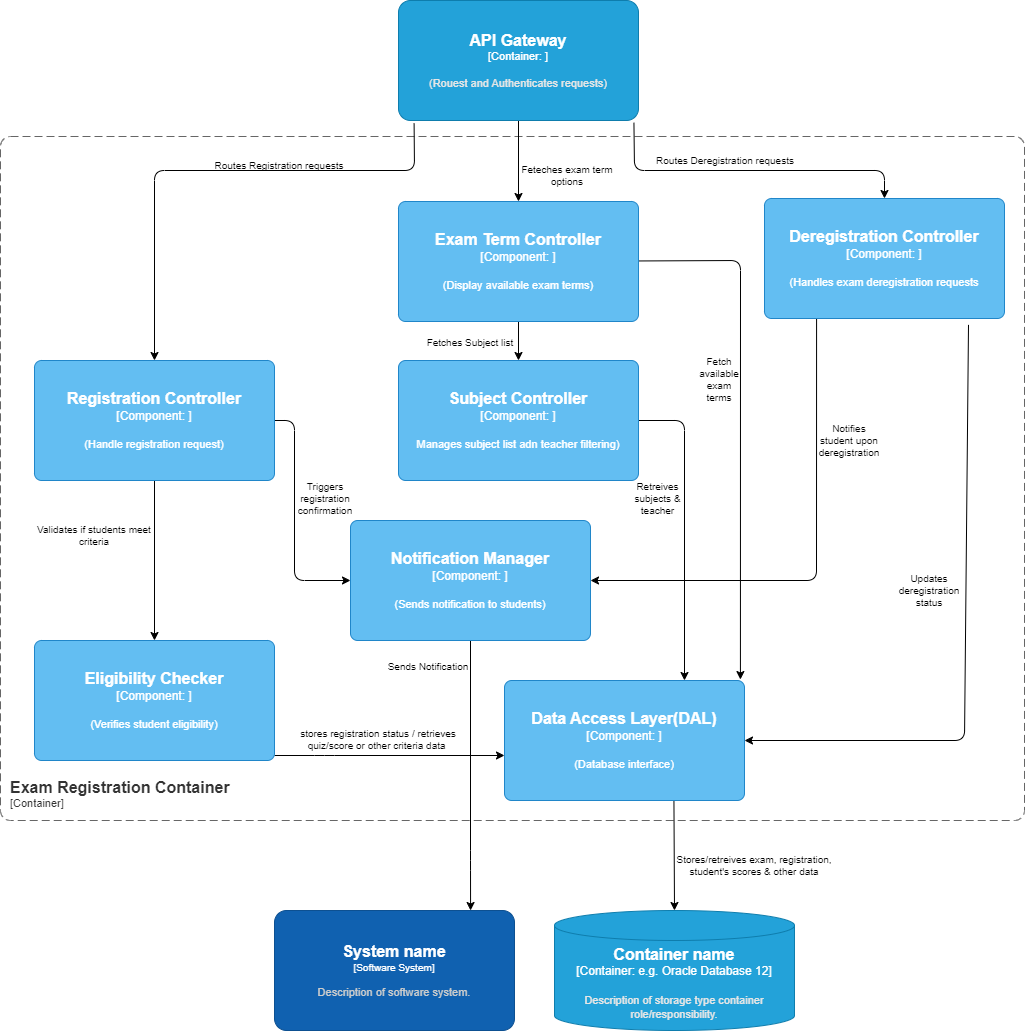

The diagram above was exported from draw.io. Its source (the exported page's mxGraphModel, read from the mxfile embedded in the PNG):
<mxGraphModel dx="149" dy="710" grid="1" gridSize="10" guides="1" tooltips="1" connect="1" arrows="1" fold="1" page="1" pageScale="1" pageWidth="1169" pageHeight="827" background="#ffffff" math="0" shadow="0">
  <root>
    <mxCell id="0" />
    <mxCell id="1" parent="0" />
    <mxCell id="57" style="edgeStyle=none;html=1;entryX=0;entryY=0.5;entryDx=0;entryDy=0;entryPerimeter=0;" edge="1" parent="1" source="43" target="48">
      <mxGeometry relative="1" as="geometry">
        <Array as="points">
          <mxPoint x="1530" y="440" />
          <mxPoint x="1530" y="600" />
        </Array>
      </mxGeometry>
    </mxCell>
    <mxCell id="58" style="edgeStyle=none;html=1;entryX=0.5;entryY=0;entryDx=0;entryDy=0;entryPerimeter=0;" edge="1" parent="1" source="43" target="46">
      <mxGeometry relative="1" as="geometry" />
    </mxCell>
    <object placeholders="1" c4Name="Registration Controller" c4Type="Component" c4Technology="" c4Description="(Handle registration request)" label="&lt;font style=&quot;font-size: 16px&quot;&gt;&lt;b&gt;%c4Name%&lt;/b&gt;&lt;/font&gt;&lt;div&gt;[%c4Type%: %c4Technology%]&lt;/div&gt;&lt;br&gt;&lt;div&gt;&lt;font style=&quot;font-size: 11px&quot;&gt;%c4Description%&lt;/font&gt;&lt;/div&gt;" id="43">
      <mxCell style="rounded=1;whiteSpace=wrap;html=1;labelBackgroundColor=none;fillColor=#63BEF2;fontColor=#ffffff;align=center;arcSize=6;strokeColor=#2086C9;metaEdit=1;resizable=0;points=[[0.25,0,0],[0.5,0,0],[0.75,0,0],[1,0.25,0],[1,0.5,0],[1,0.75,0],[0.75,1,0],[0.5,1,0],[0.25,1,0],[0,0.75,0],[0,0.5,0],[0,0.25,0]];" vertex="1" parent="1">
        <mxGeometry x="1270" y="380" width="240" height="120" as="geometry" />
      </mxCell>
    </object>
    <mxCell id="56" style="edgeStyle=none;html=1;entryX=0.5;entryY=0;entryDx=0;entryDy=0;entryPerimeter=0;" edge="1" parent="1" source="44" target="45">
      <mxGeometry relative="1" as="geometry" />
    </mxCell>
    <mxCell id="70" style="edgeStyle=none;html=1;entryX=0.983;entryY=-0.008;entryDx=0;entryDy=0;entryPerimeter=0;fontSize=10;" edge="1" parent="1" source="44" target="52">
      <mxGeometry relative="1" as="geometry">
        <Array as="points">
          <mxPoint x="1976" y="280" />
        </Array>
      </mxGeometry>
    </mxCell>
    <object placeholders="1" c4Name="Exam Term Controller" c4Type="Component" c4Technology="" c4Description="(Display available exam terms)" label="&lt;font style=&quot;font-size: 16px&quot;&gt;&lt;b&gt;%c4Name%&lt;/b&gt;&lt;/font&gt;&lt;div&gt;[%c4Type%: %c4Technology%]&lt;/div&gt;&lt;br&gt;&lt;div&gt;&lt;font style=&quot;font-size: 11px&quot;&gt;%c4Description%&lt;/font&gt;&lt;/div&gt;" id="44">
      <mxCell style="rounded=1;whiteSpace=wrap;html=1;labelBackgroundColor=none;fillColor=#63BEF2;fontColor=#ffffff;align=center;arcSize=6;strokeColor=#2086C9;metaEdit=1;resizable=0;points=[[0.25,0,0],[0.5,0,0],[0.75,0,0],[1,0.25,0],[1,0.5,0],[1,0.75,0],[0.75,1,0],[0.5,1,0],[0.25,1,0],[0,0.75,0],[0,0.5,0],[0,0.25,0]];" vertex="1" parent="1">
        <mxGeometry x="1634" y="221" width="240" height="120" as="geometry" />
      </mxCell>
    </object>
    <mxCell id="68" style="edgeStyle=none;html=1;entryX=0.75;entryY=0;entryDx=0;entryDy=0;entryPerimeter=0;fontSize=10;" edge="1" parent="1" source="45" target="52">
      <mxGeometry relative="1" as="geometry">
        <Array as="points">
          <mxPoint x="1920" y="440" />
        </Array>
      </mxGeometry>
    </mxCell>
    <object placeholders="1" c4Name="Subject Controller" c4Type="Component" c4Technology="" c4Description="Manages subject list adn teacher filtering)" label="&lt;font style=&quot;font-size: 16px&quot;&gt;&lt;b&gt;%c4Name%&lt;/b&gt;&lt;/font&gt;&lt;div&gt;[%c4Type%: %c4Technology%]&lt;/div&gt;&lt;br&gt;&lt;div&gt;&lt;font style=&quot;font-size: 11px&quot;&gt;%c4Description%&lt;/font&gt;&lt;/div&gt;" id="45">
      <mxCell style="rounded=1;whiteSpace=wrap;html=1;labelBackgroundColor=none;fillColor=#63BEF2;fontColor=#ffffff;align=center;arcSize=6;strokeColor=#2086C9;metaEdit=1;resizable=0;points=[[0.25,0,0],[0.5,0,0],[0.75,0,0],[1,0.25,0],[1,0.5,0],[1,0.75,0],[0.75,1,0],[0.5,1,0],[0.25,1,0],[0,0.75,0],[0,0.5,0],[0,0.25,0]];" vertex="1" parent="1">
        <mxGeometry x="1634" y="380" width="240" height="120" as="geometry" />
      </mxCell>
    </object>
    <mxCell id="59" style="edgeStyle=none;html=1;entryX=0;entryY=0.5;entryDx=0;entryDy=0;entryPerimeter=0;" edge="1" parent="1">
      <mxGeometry relative="1" as="geometry">
        <mxPoint x="1510" y="775" as="sourcePoint" />
        <mxPoint x="1740" y="775" as="targetPoint" />
        <Array as="points">
          <mxPoint x="1560" y="775" />
        </Array>
      </mxGeometry>
    </mxCell>
    <object placeholders="1" c4Name="Eligibility Checker" c4Type="Component" c4Technology="" c4Description="(Verifies student eligibility)" label="&lt;font style=&quot;font-size: 16px&quot;&gt;&lt;b&gt;%c4Name%&lt;/b&gt;&lt;/font&gt;&lt;div&gt;[%c4Type%: %c4Technology%]&lt;/div&gt;&lt;br&gt;&lt;div&gt;&lt;font style=&quot;font-size: 11px&quot;&gt;%c4Description%&lt;/font&gt;&lt;/div&gt;" id="46">
      <mxCell style="rounded=1;whiteSpace=wrap;html=1;labelBackgroundColor=none;fillColor=#63BEF2;fontColor=#ffffff;align=center;arcSize=6;strokeColor=#2086C9;metaEdit=1;resizable=0;points=[[0.25,0,0],[0.5,0,0],[0.75,0,0],[1,0.25,0],[1,0.5,0],[1,0.75,0],[0.75,1,0],[0.5,1,0],[0.25,1,0],[0,0.75,0],[0,0.5,0],[0,0.25,0]];" vertex="1" parent="1">
        <mxGeometry x="1270" y="660" width="240" height="120" as="geometry" />
      </mxCell>
    </object>
    <object placeholders="1" c4Name="Exam Registration Container" c4Type="ContainerScopeBoundary" c4Application="Container" label="&lt;font style=&quot;font-size: 16px&quot;&gt;&lt;b&gt;&lt;div style=&quot;text-align: left&quot;&gt;%c4Name%&lt;/div&gt;&lt;/b&gt;&lt;/font&gt;&lt;div style=&quot;text-align: left&quot;&gt;[%c4Application%]&lt;/div&gt;" id="47">
      <mxCell style="rounded=1;fontSize=11;whiteSpace=wrap;html=1;dashed=1;arcSize=20;fillColor=none;strokeColor=#666666;fontColor=#333333;labelBackgroundColor=none;align=left;verticalAlign=bottom;labelBorderColor=none;spacingTop=0;spacing=10;dashPattern=8 4;metaEdit=1;rotatable=0;perimeter=rectanglePerimeter;noLabel=0;labelPadding=0;allowArrows=0;connectable=0;expand=0;recursiveResize=0;editable=1;pointerEvents=0;absoluteArcSize=1;points=[[0.25,0,0],[0.5,0,0],[0.75,0,0],[1,0.25,0],[1,0.5,0],[1,0.75,0],[0.75,1,0],[0.5,1,0],[0.25,1,0],[0,0.75,0],[0,0.5,0],[0,0.25,0]];" vertex="1" parent="1">
        <mxGeometry x="1236" y="156" width="1024" height="684" as="geometry" />
      </mxCell>
    </object>
    <mxCell id="80" style="edgeStyle=none;html=1;fontSize=10;entryX=0.817;entryY=0;entryDx=0;entryDy=0;entryPerimeter=0;exitX=0.5;exitY=1;exitDx=0;exitDy=0;exitPerimeter=0;" edge="1" parent="1" source="48" target="78">
      <mxGeometry relative="1" as="geometry">
        <Array as="points">
          <mxPoint x="1706" y="880" />
        </Array>
      </mxGeometry>
    </mxCell>
    <object placeholders="1" c4Name="Notification Manager" c4Type="Component" c4Technology="" c4Description="(Sends notification to students)" label="&lt;font style=&quot;font-size: 16px&quot;&gt;&lt;b&gt;%c4Name%&lt;/b&gt;&lt;/font&gt;&lt;div&gt;[%c4Type%: %c4Technology%]&lt;/div&gt;&lt;br&gt;&lt;div&gt;&lt;font style=&quot;font-size: 11px&quot;&gt;%c4Description%&lt;/font&gt;&lt;/div&gt;" id="48">
      <mxCell style="rounded=1;whiteSpace=wrap;html=1;labelBackgroundColor=none;fillColor=#63BEF2;fontColor=#ffffff;align=center;arcSize=6;strokeColor=#2086C9;metaEdit=1;resizable=0;points=[[0.25,0,0],[0.5,0,0],[0.75,0,0],[1,0.25,0],[1,0.5,0],[1,0.75,0],[0.75,1,0],[0.5,1,0],[0.25,1,0],[0,0.75,0],[0,0.5,0],[0,0.25,0]];" vertex="1" parent="1">
        <mxGeometry x="1586" y="540" width="240" height="120" as="geometry" />
      </mxCell>
    </object>
    <mxCell id="53" style="edgeStyle=none;html=1;entryX=0.5;entryY=0;entryDx=0;entryDy=0;entryPerimeter=0;exitX=0.065;exitY=1.025;exitDx=0;exitDy=0;exitPerimeter=0;" edge="1" parent="1" source="50" target="43">
      <mxGeometry relative="1" as="geometry">
        <Array as="points">
          <mxPoint x="1650" y="190" />
          <mxPoint x="1390" y="190" />
        </Array>
      </mxGeometry>
    </mxCell>
    <mxCell id="54" style="edgeStyle=none;html=1;entryX=0.5;entryY=0;entryDx=0;entryDy=0;entryPerimeter=0;" edge="1" parent="1" source="50" target="44">
      <mxGeometry relative="1" as="geometry" />
    </mxCell>
    <mxCell id="55" style="edgeStyle=none;html=1;entryX=0.5;entryY=0;entryDx=0;entryDy=0;entryPerimeter=0;exitX=0.981;exitY=1.019;exitDx=0;exitDy=0;exitPerimeter=0;" edge="1" parent="1" source="50" target="51">
      <mxGeometry relative="1" as="geometry">
        <Array as="points">
          <mxPoint x="1870" y="190" />
          <mxPoint x="2120" y="190" />
        </Array>
      </mxGeometry>
    </mxCell>
    <object placeholders="1" c4Name="API Gateway" c4Type="Container" c4Technology="" c4Description="(Rouest and Authenticates requests)" label="&lt;font style=&quot;font-size: 16px&quot;&gt;&lt;b&gt;%c4Name%&lt;/b&gt;&lt;/font&gt;&lt;div&gt;[%c4Type%: %c4Technology%]&lt;/div&gt;&lt;br&gt;&lt;div&gt;&lt;font style=&quot;font-size: 11px&quot;&gt;&lt;font color=&quot;#E6E6E6&quot;&gt;%c4Description%&lt;/font&gt;&lt;/div&gt;" id="50">
      <mxCell style="rounded=1;whiteSpace=wrap;html=1;fontSize=11;labelBackgroundColor=none;fillColor=#23A2D9;fontColor=#ffffff;align=center;arcSize=10;strokeColor=#0E7DAD;metaEdit=1;resizable=0;points=[[0.25,0,0],[0.5,0,0],[0.75,0,0],[1,0.25,0],[1,0.5,0],[1,0.75,0],[0.75,1,0],[0.5,1,0],[0.25,1,0],[0,0.75,0],[0,0.5,0],[0,0.25,0]];" vertex="1" parent="1">
        <mxGeometry x="1634" y="20" width="240" height="120" as="geometry" />
      </mxCell>
    </object>
    <mxCell id="60" style="edgeStyle=none;html=1;entryX=1;entryY=0.5;entryDx=0;entryDy=0;entryPerimeter=0;exitX=0.217;exitY=0.992;exitDx=0;exitDy=0;exitPerimeter=0;" edge="1" parent="1" source="51" target="48">
      <mxGeometry relative="1" as="geometry">
        <Array as="points">
          <mxPoint x="2052" y="600" />
        </Array>
      </mxGeometry>
    </mxCell>
    <mxCell id="61" style="edgeStyle=none;html=1;entryX=1;entryY=0.5;entryDx=0;entryDy=0;entryPerimeter=0;exitX=0.85;exitY=1.053;exitDx=0;exitDy=0;exitPerimeter=0;" edge="1" parent="1" source="51" target="52">
      <mxGeometry relative="1" as="geometry">
        <Array as="points">
          <mxPoint x="2200" y="760" />
        </Array>
      </mxGeometry>
    </mxCell>
    <object placeholders="1" c4Name="Deregistration Controller" c4Type="Component" c4Technology="" c4Description="(Handles exam deregistration requests" label="&lt;font style=&quot;font-size: 16px&quot;&gt;&lt;b&gt;%c4Name%&lt;/b&gt;&lt;/font&gt;&lt;div&gt;[%c4Type%: %c4Technology%]&lt;/div&gt;&lt;br&gt;&lt;div&gt;&lt;font style=&quot;font-size: 11px&quot;&gt;%c4Description%&lt;/font&gt;&lt;/div&gt;" id="51">
      <mxCell style="rounded=1;whiteSpace=wrap;html=1;labelBackgroundColor=none;fillColor=#63BEF2;fontColor=#ffffff;align=center;arcSize=6;strokeColor=#2086C9;metaEdit=1;resizable=0;points=[[0.25,0,0],[0.5,0,0],[0.75,0,0],[1,0.25,0],[1,0.5,0],[1,0.75,0],[0.75,1,0],[0.5,1,0],[0.25,1,0],[0,0.75,0],[0,0.5,0],[0,0.25,0]];" vertex="1" parent="1">
        <mxGeometry x="2000" y="218" width="240" height="120" as="geometry" />
      </mxCell>
    </object>
    <mxCell id="82" style="edgeStyle=none;html=1;entryX=0.5;entryY=0;entryDx=0;entryDy=0;entryPerimeter=0;fontSize=10;exitX=0.706;exitY=0.998;exitDx=0;exitDy=0;exitPerimeter=0;" edge="1" parent="1" source="52" target="79">
      <mxGeometry relative="1" as="geometry" />
    </mxCell>
    <object placeholders="1" c4Name="Data Access Layer(DAL)" c4Type="Component" c4Technology="" c4Description="(Database interface)" label="&lt;font style=&quot;font-size: 16px&quot;&gt;&lt;b&gt;%c4Name%&lt;/b&gt;&lt;/font&gt;&lt;div&gt;[%c4Type%: %c4Technology%]&lt;/div&gt;&lt;br&gt;&lt;div&gt;&lt;font style=&quot;font-size: 11px&quot;&gt;%c4Description%&lt;/font&gt;&lt;/div&gt;" id="52">
      <mxCell style="rounded=1;whiteSpace=wrap;html=1;labelBackgroundColor=none;fillColor=#63BEF2;fontColor=#ffffff;align=center;arcSize=6;strokeColor=#2086C9;metaEdit=1;resizable=0;points=[[0.25,0,0],[0.5,0,0],[0.75,0,0],[1,0.25,0],[1,0.5,0],[1,0.75,0],[0.75,1,0],[0.5,1,0],[0.25,1,0],[0,0.75,0],[0,0.5,0],[0,0.25,0]];" vertex="1" parent="1">
        <mxGeometry x="1740" y="700" width="240" height="120" as="geometry" />
      </mxCell>
    </object>
    <mxCell id="62" value="Routes Registration requests" style="text;html=1;strokeColor=none;fillColor=none;align=center;verticalAlign=middle;whiteSpace=wrap;rounded=0;fontSize=10;" vertex="1" parent="1">
      <mxGeometry x="1430" y="170" width="170" height="30" as="geometry" />
    </mxCell>
    <mxCell id="63" value="Routes Deregistration requests" style="text;html=1;strokeColor=none;fillColor=none;align=center;verticalAlign=middle;whiteSpace=wrap;rounded=0;fontSize=10;" vertex="1" parent="1">
      <mxGeometry x="1881" y="165" width="160" height="30" as="geometry" />
    </mxCell>
    <mxCell id="64" value="Feteches exam term options" style="text;html=1;strokeColor=none;fillColor=none;align=center;verticalAlign=middle;whiteSpace=wrap;rounded=0;fontSize=10;" vertex="1" parent="1">
      <mxGeometry x="1743" y="180" width="120" height="30" as="geometry" />
    </mxCell>
    <mxCell id="65" value="Validates if students meet&lt;br style=&quot;font-size: 10px;&quot;&gt;criteria" style="text;html=1;strokeColor=none;fillColor=none;align=center;verticalAlign=middle;whiteSpace=wrap;rounded=0;fontSize=10;" vertex="1" parent="1">
      <mxGeometry x="1270" y="540" width="120" height="30" as="geometry" />
    </mxCell>
    <mxCell id="66" value="Triggers registration confirmation" style="text;html=1;strokeColor=none;fillColor=none;align=center;verticalAlign=middle;whiteSpace=wrap;rounded=0;fontSize=10;" vertex="1" parent="1">
      <mxGeometry x="1536" y="463" width="50" height="110" as="geometry" />
    </mxCell>
    <mxCell id="67" value="Fetches Subject list" style="text;html=1;strokeColor=none;fillColor=none;align=center;verticalAlign=middle;whiteSpace=wrap;rounded=0;fontSize=10;" vertex="1" parent="1">
      <mxGeometry x="1646" y="347" width="120" height="30" as="geometry" />
    </mxCell>
    <mxCell id="72" value="Fetch available exam terms" style="text;html=1;strokeColor=none;fillColor=none;align=center;verticalAlign=middle;whiteSpace=wrap;rounded=0;fontSize=10;" vertex="1" parent="1">
      <mxGeometry x="1936" y="354" width="38" height="90" as="geometry" />
    </mxCell>
    <mxCell id="73" value="Retreives subjects &amp;amp; teacher" style="text;html=1;strokeColor=none;fillColor=none;align=center;verticalAlign=middle;whiteSpace=wrap;rounded=0;fontSize=10;" vertex="1" parent="1">
      <mxGeometry x="1863" y="473" width="61" height="90" as="geometry" />
    </mxCell>
    <mxCell id="74" value="Notifies student upon deregistration" style="text;html=1;strokeColor=none;fillColor=none;align=center;verticalAlign=middle;whiteSpace=wrap;rounded=0;fontSize=10;" vertex="1" parent="1">
      <mxGeometry x="2063" y="414" width="44" height="91" as="geometry" />
    </mxCell>
    <mxCell id="76" value="stores registration status / retrieves quiz/score or other criteria data&amp;nbsp;" style="text;html=1;strokeColor=none;fillColor=none;align=center;verticalAlign=middle;whiteSpace=wrap;rounded=0;fontSize=10;" vertex="1" parent="1">
      <mxGeometry x="1530" y="744" width="168" height="30" as="geometry" />
    </mxCell>
    <mxCell id="77" value="Updates deregistration status" style="text;html=1;strokeColor=none;fillColor=none;align=center;verticalAlign=middle;whiteSpace=wrap;rounded=0;fontSize=10;" vertex="1" parent="1">
      <mxGeometry x="2120" y="570" width="90" height="80" as="geometry" />
    </mxCell>
    <object placeholders="1" c4Name="System name" c4Type="Software System" c4Description="Description of software system." label="&lt;font style=&quot;font-size: 16px&quot;&gt;&lt;b&gt;%c4Name%&lt;/b&gt;&lt;/font&gt;&lt;div&gt;[%c4Type%]&lt;/div&gt;&lt;br&gt;&lt;div&gt;&lt;font style=&quot;font-size: 11px&quot;&gt;&lt;font color=&quot;#cccccc&quot;&gt;%c4Description%&lt;/font&gt;&lt;/div&gt;" id="78">
      <mxCell style="rounded=1;whiteSpace=wrap;html=1;labelBackgroundColor=none;fillColor=#1061B0;fontColor=#ffffff;align=center;arcSize=10;strokeColor=#0D5091;metaEdit=1;resizable=0;points=[[0.25,0,0],[0.5,0,0],[0.75,0,0],[1,0.25,0],[1,0.5,0],[1,0.75,0],[0.75,1,0],[0.5,1,0],[0.25,1,0],[0,0.75,0],[0,0.5,0],[0,0.25,0]];fontSize=10;" vertex="1" parent="1">
        <mxGeometry x="1510" y="930" width="240" height="120" as="geometry" />
      </mxCell>
    </object>
    <object placeholders="1" c4Type="Container name" c4Container="Container" c4Technology="e.g. Oracle Database 12" c4Description="Description of storage type container role/responsibility." label="&lt;font style=&quot;font-size: 16px&quot;&gt;&lt;b&gt;%c4Type%&lt;/b&gt;&lt;/font&gt;&lt;div&gt;[%c4Container%:&amp;nbsp;%c4Technology%]&lt;/div&gt;&lt;br&gt;&lt;div&gt;&lt;font style=&quot;font-size: 11px&quot;&gt;&lt;font color=&quot;#E6E6E6&quot;&gt;%c4Description%&lt;/font&gt;&lt;/div&gt;" id="79">
      <mxCell style="shape=cylinder3;size=15;whiteSpace=wrap;html=1;boundedLbl=1;rounded=0;labelBackgroundColor=none;fillColor=#23A2D9;fontSize=12;fontColor=#ffffff;align=center;strokeColor=#0E7DAD;metaEdit=1;points=[[0.5,0,0],[1,0.25,0],[1,0.5,0],[1,0.75,0],[0.5,1,0],[0,0.75,0],[0,0.5,0],[0,0.25,0]];resizable=0;" vertex="1" parent="1">
        <mxGeometry x="1790" y="930" width="240" height="120" as="geometry" />
      </mxCell>
    </object>
    <mxCell id="81" value="Sends Notification" style="text;html=1;strokeColor=none;fillColor=none;align=center;verticalAlign=middle;whiteSpace=wrap;rounded=0;fontSize=10;" vertex="1" parent="1">
      <mxGeometry x="1589" y="671" width="150" height="30" as="geometry" />
    </mxCell>
    <mxCell id="83" value="Stores/retreives exam, registration, student's scores &amp;amp; other data" style="text;html=1;strokeColor=none;fillColor=none;align=center;verticalAlign=middle;whiteSpace=wrap;rounded=0;fontSize=10;" vertex="1" parent="1">
      <mxGeometry x="1910" y="870" width="160" height="30" as="geometry" />
    </mxCell>
  </root>
</mxGraphModel>